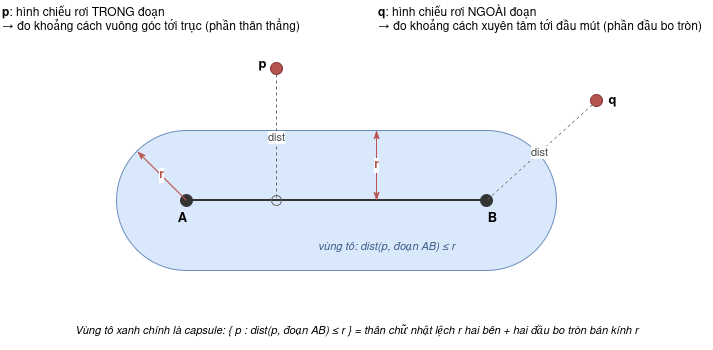

The diagram above was exported from draw.io. Its source (the exported page's mxGraphModel, read from the mxfile embedded in the PNG):
<mxGraphModel dx="1014" dy="634" grid="0" gridSize="10" guides="1" tooltips="1" connect="1" arrows="1" fold="1" page="1" pageScale="1" pageWidth="760" pageHeight="380" math="0" shadow="0" adaptiveColors="auto">
  <root>
    <mxCell id="0" />
    <mxCell id="1" parent="0" />
    <mxCell id="2" parent="1" style="text;html=1;align=left;verticalAlign=middle;fontSize=12;" value="&lt;b&gt;p&lt;/b&gt;: hình chiếu rơi TRONG đoạn&#10;→ đo khoảng cách vuông góc tới trục (phần thân thẳng)" vertex="1">
      <mxGeometry height="40" width="340" x="24" y="10" as="geometry" />
    </mxCell>
    <mxCell id="3" parent="1" style="text;html=1;align=left;verticalAlign=middle;fontSize=12;" value="&lt;b&gt;q&lt;/b&gt;: hình chiếu rơi NGOÀI đoạn&#10;→ đo khoảng cách xuyên tâm tới đầu mút (phần đầu bo tròn)" vertex="1">
      <mxGeometry height="40" width="336" x="400" y="10" as="geometry" />
    </mxCell>
    <mxCell id="4" parent="1" style="rounded=1;arcSize=50;absoluteArcSize=0;whiteSpace=wrap;html=1;fillColor=#dae8fc;strokeColor=#6c8ebf;" value="" vertex="1">
      <mxGeometry height="140" width="440" x="140" y="140" as="geometry" />
    </mxCell>
    <mxCell id="5" parent="1" style="text;html=1;align=center;verticalAlign=middle;fontSize=11;fontStyle=2;fontColor=#3b5a86;" value="vùng tô: dist(p, đoạn AB) ≤ r" vertex="1">
      <mxGeometry height="20" width="220" x="300" y="246" as="geometry" />
    </mxCell>
    <mxCell id="6" edge="1" parent="1" style="endArrow=none;html=1;strokeColor=#333333;strokeWidth=2;" value="">
      <mxGeometry relative="1" as="geometry">
        <mxPoint x="210" y="210" as="sourcePoint" />
        <mxPoint x="510" y="210" as="targetPoint" />
      </mxGeometry>
    </mxCell>
    <mxCell id="7" parent="1" style="ellipse;whiteSpace=wrap;html=1;fillColor=#333333;strokeColor=#333333;" value="" vertex="1">
      <mxGeometry height="12" width="12" x="204" y="204" as="geometry" />
    </mxCell>
    <mxCell id="8" parent="1" style="ellipse;whiteSpace=wrap;html=1;fillColor=#333333;strokeColor=#333333;" value="" vertex="1">
      <mxGeometry height="12" width="12" x="504" y="204" as="geometry" />
    </mxCell>
    <mxCell id="9" parent="1" style="text;html=1;align=center;fontSize=13;fontStyle=1;" value="A" vertex="1">
      <mxGeometry height="18" width="20" x="196" y="214" as="geometry" />
    </mxCell>
    <mxCell id="10" parent="1" style="text;html=1;align=center;fontSize=13;fontStyle=1;" value="B" vertex="1">
      <mxGeometry height="18" width="20" x="506" y="214" as="geometry" />
    </mxCell>
    <mxCell id="11" edge="1" parent="1" style="endArrow=classicThin;startArrow=classicThin;html=1;strokeColor=#b85450;fontColor=#b85450;fontSize=12;fontStyle=1;" value="r">
      <mxGeometry relative="1" as="geometry">
        <mxPoint x="400" y="210" as="sourcePoint" />
        <mxPoint x="400" y="140" as="targetPoint" />
      </mxGeometry>
    </mxCell>
    <mxCell id="12" edge="1" parent="1" style="endArrow=classicThin;startArrow=none;html=1;strokeColor=#b85450;fontColor=#b85450;fontSize=12;fontStyle=1;" value="r">
      <mxGeometry relative="1" as="geometry">
        <mxPoint x="210" y="210" as="sourcePoint" />
        <mxPoint x="161" y="161" as="targetPoint" />
      </mxGeometry>
    </mxCell>
    <mxCell id="13" parent="1" style="ellipse;whiteSpace=wrap;html=1;fillColor=#b85450;strokeColor=#7a2e2b;" value="" vertex="1">
      <mxGeometry height="12" width="12" x="294" y="72" as="geometry" />
    </mxCell>
    <mxCell id="14" parent="1" style="text;html=1;align=center;fontSize=13;fontStyle=1;" value="p" vertex="1">
      <mxGeometry height="18" width="16" x="278" y="60" as="geometry" />
    </mxCell>
    <mxCell id="15" edge="1" parent="1" style="endArrow=none;html=1;dashed=1;strokeColor=#666666;fontSize=11;fontColor=#444444;" value="dist">
      <mxGeometry relative="1" as="geometry">
        <mxPoint x="300" y="84" as="sourcePoint" />
        <mxPoint x="300" y="210" as="targetPoint" />
      </mxGeometry>
    </mxCell>
    <mxCell id="16" parent="1" style="ellipse;whiteSpace=wrap;html=1;fillColor=none;strokeColor=#666666;" value="" vertex="1">
      <mxGeometry height="10" width="10" x="295" y="205" as="geometry" />
    </mxCell>
    <mxCell id="17" parent="1" style="ellipse;whiteSpace=wrap;html=1;fillColor=#b85450;strokeColor=#7a2e2b;" value="" vertex="1">
      <mxGeometry height="12" width="12" x="614" y="104" as="geometry" />
    </mxCell>
    <mxCell id="18" parent="1" style="text;html=1;align=center;fontSize=13;fontStyle=1;" value="q" vertex="1">
      <mxGeometry height="18" width="16" x="628" y="96" as="geometry" />
    </mxCell>
    <mxCell id="19" edge="1" parent="1" source="17" style="endArrow=none;html=1;dashed=1;strokeColor=#666666;fontSize=11;fontColor=#444444;exitX=0;exitY=1;exitDx=0;exitDy=0;" value="dist">
      <mxGeometry relative="1" as="geometry">
        <mxPoint x="620" y="116" as="sourcePoint" />
        <mxPoint x="510" y="210" as="targetPoint" />
      </mxGeometry>
    </mxCell>
    <mxCell id="20" parent="1" style="text;html=1;align=center;verticalAlign=middle;fontSize=11;fontStyle=2;" value="Vùng tô xanh chính là capsule: { p : dist(p, đoạn AB) ≤ r } = thân chữ nhật lệch r hai bên + hai đầu bo tròn bán kính r" vertex="1">
      <mxGeometry height="40" width="580" x="90" y="320" as="geometry" />
    </mxCell>
  </root>
</mxGraphModel>